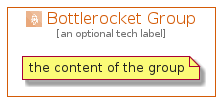

The diagram above was rendered by PlantUML. Its source (embedded in the PNG):
@startuml
' configures the library
!global $INCLUSION_MODE="local"
!global $LIB_BASE_LOCATION="../../.."

' loads the library's bootstrap
!include $LIB_BASE_LOCATION/bootstrap.puml

' loads the package bootstrap
include('aws-20210131/bootstrap')

' loads the Item which embeds the element BottlerocketGroup
include('aws-20210131/Architecture/Compute/Bottlerocket')

' renders the element
BottlerocketGroup('BottlerocketGroup', 'Bottlerocket Group', 'an optional tech label') {
    note as note
        the content of the group
    end note
}
@enduml